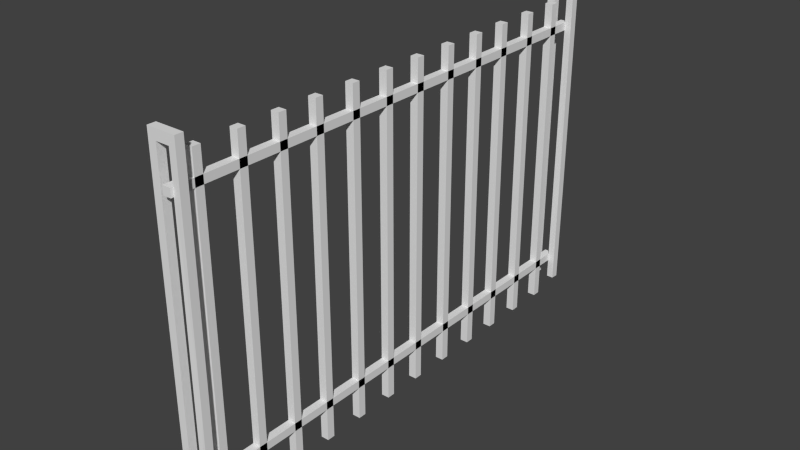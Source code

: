 # Source: gate.blend  (saved by Blender 2.91.10; exported with 4.5.12 LTS)
import bpy
from mathutils import Matrix  # noqa: F401  (used for matrix-valued properties, if any)

bpy.ops.wm.read_factory_settings(use_empty=True)
scene = bpy.context.scene
scene.name = 'Scene'

# ---- collections
col_collection_1 = bpy.data.collections.new('Collection 1'); scene.collection.children.link(col_collection_1)

# ---- world
world_world = bpy.data.worlds.new('World'); scene.world = world_world
world_world.color = (0.05088, 0.05088, 0.05088)
world_world.use_sun_shadow = False
world_world.sun_shadow_jitter_overblur = 0.0
world_world.cycles.sampling_method = 'MANUAL'
world_world.cycles.sample_map_resolution = 256

# ---- meshes
me_cube_014 = bpy.data.meshes.new('Cube.014')
me_cube_014.from_pydata([(-1.0, -74.1, 33.34), (-1.0, 6.815, 33.34), (-1.0, -74.1, 31.34), (-1.0, 6.815, 31.34), (1.0, -74.1, 33.34), (1.0, 6.815, 33.34), (1.0, -74.1, 31.34), (1.0, 6.815, 31.34), (-1.0, -74.1, 43.84), (-1.0, 6.815, 43.84), (-1.0, -74.1, 41.84), (-1.0, 6.815, 41.84), (1.0, -74.1, 43.84), (1.0, 6.815, 43.84), (1.0, -74.1, 41.84), (1.0, 6.815, 41.84), (-1.0, -74.1, 23.1), (-1.0, 6.815, 23.1), (-1.0, -74.1, 21.1), (-1.0, 6.815, 21.1), (1.0, -74.1, 23.1), (1.0, 6.815, 23.1), (1.0, -74.1, 21.1), (1.0, 6.815, 21.1), (-1.0, -74.1, 63.93), (-1.0, 6.815, 63.93), (-1.0, -74.1, 61.93), (-1.0, 6.815, 61.93), (1.0, -74.1, 63.93), (1.0, 6.815, 63.93), (1.0, -74.1, 61.93), (1.0, 6.815, 61.93), (-1.0, -74.1, 74.43), (-1.0, 6.815, 74.43), (-1.0, -74.1, 72.43), (-1.0, 6.815, 72.43), (1.0, -74.1, 74.43), (1.0, 6.815, 74.43), (1.0, -74.1, 72.43), (1.0, 6.815, 72.43), (-1.0, -74.1, 53.69), (-1.0, 6.815, 53.69), (-1.0, -74.1, 51.69), (-1.0, 6.815, 51.69), (1.0, -74.1, 53.69), (1.0, 6.815, 53.69), (1.0, -74.1, 51.69), (1.0, 6.815, 51.69), (-1.0, -74.1, -28.1), (-1.0, 6.815, -28.1), (-1.0, -74.1, -30.1), (-1.0, 6.815, -30.1), (1.0, -74.1, -28.1), (1.0, 6.815, -28.1), (1.0, -74.1, -30.1), (1.0, 6.815, -30.1), (-1.0, -74.1, -17.6), (-1.0, 6.815, -17.6), (-1.0, -74.1, -19.6), (-1.0, 6.815, -19.6), (1.0, -74.1, -17.6), (1.0, 6.815, -17.6), (1.0, -74.1, -19.6), (1.0, 6.815, -19.6), (-1.0, -74.1, -38.34), (-1.0, 6.815, -38.34), (-1.0, -74.1, -40.34), (-1.0, 6.815, -40.34), (1.0, -74.1, -38.34), (1.0, 6.815, -38.34), (1.0, -74.1, -40.34), (1.0, 6.815, -40.34), (-1.0, -74.1, 2.491), (-1.0, 6.815, 2.491), (-1.0, -74.1, 0.4911), (-1.0, 6.815, 0.4911), (1.0, -74.1, 2.491), (1.0, 6.815, 2.491), (1.0, -74.1, 0.4911), (1.0, 6.815, 0.4911), (-1.0, -74.1, 12.99), (-1.0, 6.815, 12.99), (-1.0, -74.1, 10.99), (-1.0, 6.815, 10.99), (1.0, -74.1, 12.99), (1.0, 6.815, 12.99), (1.0, -74.1, 10.99), (1.0, 6.815, 10.99), (-1.0, -74.1, -7.747), (-1.0, 6.815, -7.747), (-1.0, -74.1, -9.747), (-1.0, 6.815, -9.747), (1.0, -74.1, -7.747), (1.0, 6.815, -7.747), (1.0, -74.1, -9.747), (1.0, 6.815, -9.747), (-1.0, -65.81, -45.92), (-1.0, -65.81, 79.91), (-1.0, -63.81, -45.92), (-1.0, -63.81, 79.91), (1.0, -65.81, -45.92), (1.0, -65.81, 79.91), (1.0, -63.81, -45.92), (1.0, -63.81, 79.91), (-1.0, -1.0, -45.92), (-1.0, -1.0, 79.91), (-1.0, 1.0, -45.92), (-1.0, 1.0, 79.91), (1.0, -1.0, -45.92), (1.0, -1.0, 79.91), (1.0, 1.0, -45.92), (1.0, 1.0, 79.91)], [], [(1, 3, 2, 0), (3, 7, 6, 2), (7, 5, 4, 6), (5, 1, 0, 4), (0, 2, 6, 4), (5, 7, 3, 1), (9, 11, 10, 8), (11, 15, 14, 10), (15, 13, 12, 14), (13, 9, 8, 12), (8, 10, 14, 12), (13, 15, 11, 9), (17, 19, 18, 16), (19, 23, 22, 18), (23, 21, 20, 22), (21, 17, 16, 20), (16, 18, 22, 20), (21, 23, 19, 17), (25, 27, 26, 24), (27, 31, 30, 26), (31, 29, 28, 30), (29, 25, 24, 28), (24, 26, 30, 28), (29, 31, 27, 25), (33, 35, 34, 32), (35, 39, 38, 34), (39, 37, 36, 38), (37, 33, 32, 36), (32, 34, 38, 36), (37, 39, 35, 33), (41, 43, 42, 40), (43, 47, 46, 42), (47, 45, 44, 46), (45, 41, 40, 44), (40, 42, 46, 44), (45, 47, 43, 41), (49, 51, 50, 48), (51, 55, 54, 50), (55, 53, 52, 54), (53, 49, 48, 52), (48, 50, 54, 52), (53, 55, 51, 49), (57, 59, 58, 56), (59, 63, 62, 58), (63, 61, 60, 62), (61, 57, 56, 60), (56, 58, 62, 60), (61, 63, 59, 57), (65, 67, 66, 64), (67, 71, 70, 66), (71, 69, 68, 70), (69, 65, 64, 68), (64, 66, 70, 68), (69, 71, 67, 65), (73, 75, 74, 72), (75, 79, 78, 74), (79, 77, 76, 78), (77, 73, 72, 76), (72, 74, 78, 76), (77, 79, 75, 73), (81, 83, 82, 80), (83, 87, 86, 82), (87, 85, 84, 86), (85, 81, 80, 84), (80, 82, 86, 84), (85, 87, 83, 81), (89, 91, 90, 88), (91, 95, 94, 90), (95, 93, 92, 94), (93, 89, 88, 92), (88, 90, 94, 92), (93, 95, 91, 89), (97, 99, 98, 96), (99, 103, 102, 98), (103, 101, 100, 102), (101, 97, 96, 100), (96, 98, 102, 100), (101, 103, 99, 97), (105, 107, 106, 104), (107, 111, 110, 106), (111, 109, 108, 110), (109, 105, 104, 108), (104, 106, 110, 108), (109, 111, 107, 105)])
_uv = me_cube_014.uv_layers.new(name='UVMap')
_uv.uv.foreach_set('vector', [0.3393, 0.0, 0.3571, 0.0, 0.3571, 0.643, 0.3393, 0.643, 0.6964, 0.0, 0.7143, 0.0, 0.7143, 0.643, 0.6964, 0.643, 0.1786, 0.643, 0.1607, 0.643, 0.1607, 0.0, 0.1786, 0.0, 0.6786, 0.643, 0.6607, 0.643, 0.6607, 0.0, 0.6786, 0.0, 0.3929, 0.643, 0.3929, 0.6589, 0.375, 0.6589, 0.375, 0.643, 0.5179, 0.643, 0.5179, 0.6589, 0.5, 0.6589, 0.5, 0.643, 0.4464, 0.0, 0.4643, 0.0, 0.4643, 0.643, 0.4464, 0.643, 0.7321, 0.0, 0.75, 0.0, 0.75, 0.643, 0.7321, 0.643, 0.1607, 0.643, 0.1429, 0.643, 0.1429, 0.0, 0.1607, 6.063e-08, 0.6429, 0.643, 0.625, 0.643, 0.625, 0.0, 0.6429, 0.0, 0.625, 0.643, 0.625, 0.6589, 0.6071, 0.6589, 0.6071, 0.643, 0.4643, 0.643, 0.4643, 0.6589, 0.4464, 0.6589, 0.4464, 0.643, 0.375, 0.0, 0.3929, 0.0, 0.3929, 0.643, 0.375, 0.643, 0.75, 0.0, 0.7679, 0.0, 0.7679, 0.643, 0.75, 0.643, 0.2857, 0.643, 0.2679, 0.643, 0.2679, 0.0, 0.2857, 0.0, 0.8571, 0.643, 0.8393, 0.643, 0.8393, 0.0, 0.8571, 0.0, 0.1964, 0.643, 0.1964, 0.6589, 0.1786, 0.6589, 0.1786, 0.643, 0.5357, 0.643, 0.5357, 0.6589, 0.5179, 0.6589, 0.5179, 0.643, 0.9643, 0.0, 0.9821, 0.0, 0.9821, 0.643, 0.9643, 0.643, 0.8036, 0.0, 0.8214, 0.0, 0.8214, 0.643, 0.8036, 0.643, 0.9464, 3.79e-09, 0.9643, 0.0, 0.9643, 0.643, 0.9464, 0.643, 0.6071, 0.643, 0.5893, 0.643, 0.5893, 0.0, 0.6071, 0.0, 0.375, 0.643, 0.375, 0.6589, 0.3571, 0.6589, 0.3571, 0.643, 0.5, 0.643, 0.5, 0.6589, 0.4821, 0.6589, 0.4821, 0.643, 0.9821, 0.0, 1.0, 3.79e-09, 1.0, 0.643, 0.9821, 0.643, 0.8214, 0.0, 0.8393, 0.0, 0.8393, 0.643, 0.8214, 0.643, 0.3214, 0.643, 0.3036, 0.643, 0.3036, 0.0, 0.3214, 0.0, 0.6607, 0.643, 0.6429, 0.643, 0.6429, 0.0, 0.6607, 0.0, 0.1607, 0.643, 0.1607, 0.6589, 0.1429, 0.6589, 0.1429, 0.643, 0.6429, 0.643, 0.6429, 0.6589, 0.625, 0.6589, 0.625, 0.643, 0.2857, 3.79e-09, 0.3036, 0.0, 0.3036, 0.643, 0.2857, 0.643, 0.8571, 0.0, 0.875, 0.0, 0.875, 0.643, 0.8571, 0.643, 0.4821, 3.79e-09, 0.5, 0.0, 0.5, 0.643, 0.4821, 0.643, 0.625, 0.643, 0.6071, 0.643, 0.6071, 0.0, 0.625, 0.0, 0.3393, 0.643, 0.3393, 0.6589, 0.3214, 0.6589, 0.3214, 0.643, 0.4821, 0.643, 0.4821, 0.6589, 0.4643, 0.6589, 0.4643, 0.643, 0.3571, 0.0, 0.375, 3.79e-09, 0.375, 0.643, 0.3571, 0.643, 0.6786, 0.0, 0.6964, 0.0, 0.6964, 0.643, 0.6786, 0.643, 0.25, 0.643, 0.2321, 0.643, 0.2321, 6.063e-08, 0.25, 0.0, 0.5714, 7.579e-09, 0.5893, 0.0, 0.5893, 0.643, 0.5714, 0.643, 0.2679, 0.643, 0.2679, 0.6589, 0.25, 0.6589, 0.25, 0.643, 0.4464, 0.643, 0.4464, 0.6589, 0.4286, 0.6589, 0.4286, 0.643, 0.4643, 0.0, 0.4821, 0.0, 0.4821, 0.643, 0.4643, 0.643, 0.7679, 0.0, 0.7857, 0.0, 0.7857, 0.643, 0.7679, 0.643, 0.2679, 0.643, 0.25, 0.643, 0.25, 0.0, 0.2679, 0.0, 0.7321, 0.643, 0.7143, 0.643, 0.7143, 0.0, 0.7321, 0.0, 0.3571, 0.643, 0.3571, 0.6589, 0.3393, 0.6589, 0.3393, 0.643, 0.4286, 0.643, 0.4286, 0.6589, 0.4107, 0.6589, 0.4107, 0.643, 0.9286, 0.0, 0.9464, 3.79e-09, 0.9464, 0.643, 0.9286, 0.643, 0.7857, 0.0, 0.8036, 0.0, 0.8036, 0.643, 0.7857, 0.643, 0.3214, 0.0, 0.3393, 7.579e-09, 0.3393, 0.643, 0.3214, 0.643, 0.5536, 7.579e-09, 0.5714, 0.0, 0.5714, 0.643, 0.5536, 0.643, 0.3214, 0.643, 0.3214, 0.6589, 0.3036, 0.6589, 0.3036, 0.643, 0.2321, 0.643, 0.2321, 0.6589, 0.2143, 0.6589, 0.2143, 0.643, 0.4107, 0.0, 0.4286, 3.79e-09, 0.4286, 0.643, 0.4107, 0.643, 0.5536, 0.643, 0.5357, 0.643, 0.5357, 0.0, 0.5536, 0.0, 0.2143, 0.643, 0.1964, 0.643, 0.1964, 0.0, 0.2143, 0.0, 0.9107, 0.643, 0.8929, 0.643, 0.8929, 0.0, 0.9107, 0.0, 0.2143, 0.643, 0.2143, 0.6589, 0.1964, 0.6589, 0.1964, 0.643, 0.3929, 0.643, 0.4107, 0.643, 0.4107, 0.6589, 0.3929, 0.6589, 0.4286, 0.0, 0.4464, 3.79e-09, 0.4464, 0.643, 0.4286, 0.643, 0.5357, 0.643, 0.5179, 0.643, 0.5179, 0.0, 0.5357, 0.0, 0.2321, 0.643, 0.2143, 0.643, 0.2143, 0.0, 0.2321, 0.0, 0.8929, 0.643, 0.875, 0.643, 0.875, 0.0, 0.8929, 0.0, 0.5893, 0.643, 0.5893, 0.6589, 0.5714, 0.6589, 0.5714, 0.643, 0.5536, 0.643, 0.5536, 0.6589, 0.5357, 0.6589, 0.5357, 0.643, 0.3929, 0.0, 0.4107, 3.79e-09, 0.4107, 0.643, 0.3929, 0.643, 0.5179, 0.643, 0.5, 0.643, 0.5, 0.0, 0.5179, 0.0, 0.1964, 0.643, 0.1786, 0.643, 0.1786, 0.0, 0.1964, 0.0, 0.9286, 0.643, 0.9107, 0.643, 0.9107, 0.0, 0.9286, 0.0, 0.6071, 0.643, 0.6071, 0.6589, 0.5893, 0.6589, 0.5893, 0.643, 0.2857, 0.6589, 0.2679, 0.6589, 0.2679, 0.643, 0.2857, 0.643, 0.125, 0.0, 0.1429, 0.0, 0.1429, 1.0, 0.125, 1.0, 0.1071, 0.0, 0.125, 0.0, 0.125, 1.0, 0.1071, 1.0, 0.03571, 0.0, 0.05357, 0.0, 0.05357, 1.0, 0.03571, 1.0, 0.07143, 0.0, 0.08929, 0.0, 0.08929, 1.0, 0.07143, 1.0, 0.2321, 0.6589, 0.2321, 0.643, 0.25, 0.643, 0.25, 0.6589, 0.1786, 0.643, 0.1786, 0.6589, 0.1607, 0.6589, 0.1607, 0.643, 0.01786, 1.0, 1.144e-07, 1.0, 0.0, 0.0, 0.01786, 0.0, 0.05357, 0.0, 0.07143, 0.0, 0.07143, 1.0, 0.05357, 1.0, 0.1071, 1.0, 0.08929, 1.0, 0.08929, 0.0, 0.1071, 0.0, 0.01786, 0.0, 0.03571, 0.0, 0.03571, 1.0, 0.01786, 1.0, 0.5714, 0.643, 0.5714, 0.6589, 0.5536, 0.6589, 0.5536, 0.643, 0.2857, 0.643, 0.3036, 0.643, 0.3036, 0.6589, 0.2857, 0.6589])
me_cube_014.use_remesh_preserve_volume = False
me_cube_014.use_remesh_preserve_attributes = False
me_cube_014.use_mirror_vertex_groups = False
me_cube_014.update()
me_cube_016 = bpy.data.meshes.new('Cube.016')
me_cube_016.from_pydata([(-1.0, -1.0, -53.76), (-1.0, -1.0, 28.12), (-1.0, 1.0, -53.76), (-1.0, 1.0, 28.12), (1.0, -1.0, -53.76), (1.0, -1.0, 28.12), (1.0, 1.0, -53.76), (1.0, 1.0, 28.12), (1.0, 1.0, -51.35), (1.0, -1.0, -51.22), (6.141, 1.0, 1.407), (6.141, 1.0, -53.76), (6.141, -1.0, 1.54), (6.141, -1.0, -53.76), (4.409, 1.0, -51.35), (4.327, -1.0, -51.22), (6.141, -0.8507, 27.97), (6.141, 1.149, 27.84), (4.409, 1.149, 27.84), (4.327, -0.8507, 27.97)], [], [(1, 3, 2, 0), (3, 7, 8, 6, 2), (9, 4, 13, 12, 15), (5, 1, 0, 4, 9), (0, 2, 6, 4), (5, 7, 3, 1), (7, 5, 9, 8), (10, 12, 13, 11), (4, 6, 11, 13), (6, 8, 14, 10, 11), (8, 9, 15, 14), (15, 12, 16, 19), (18, 19, 16, 17), (10, 14, 18, 17), (12, 10, 17, 16), (14, 15, 19, 18)])
_uv = me_cube_016.uv_layers.new(name='UVMap')
_uv.uv.foreach_set('vector', [0.0, 0.0, 1.0, 0.0, 1.0, 1.0, 0.0, 1.0, 0.5, 1.0, 0.9755, 0.6545, 0.7939, 0.09549, 0.2061, 0.09549, 0.02447, 0.6545, 0.5, 1.0, 0.9755, 0.6545, 0.7939, 0.09549, 0.2061, 0.09549, 0.02447, 0.6545, 0.5, 1.0, 0.9755, 0.6545, 0.7939, 0.09549, 0.2061, 0.09549, 0.02447, 0.6545, 0.0, 0.0, 1.0, 0.0, 1.0, 1.0, 0.0, 1.0, 0.0, 0.0, 1.0, 0.0, 1.0, 1.0, 0.0, 1.0, 0.0, 0.0, 1.0, 0.0, 1.0, 1.0, 0.0, 1.0, 0.0, 0.0, 1.0, 0.0, 1.0, 1.0, 0.0, 1.0, 0.0, 0.0, 1.0, 0.0, 1.0, 1.0, 0.0, 1.0, 0.5, 1.0, 0.9755, 0.6545, 0.7939, 0.09549, 0.2061, 0.09549, 0.02447, 0.6545, 0.0, 0.0, 1.0, 0.0, 1.0, 1.0, 0.0, 1.0, 0.0, 0.0, 1.0, 0.0, 1.0, 1.0, 0.0, 1.0, 0.0, 0.0, 1.0, 0.0, 1.0, 1.0, 0.0, 1.0, 0.0, 0.0, 1.0, 0.0, 1.0, 1.0, 0.0, 1.0, 0.0, 0.0, 1.0, 0.0, 1.0, 1.0, 0.0, 1.0, 0.0, 0.0, 1.0, 0.0, 1.0, 1.0, 0.0, 1.0])
me_cube_016.use_remesh_preserve_volume = False
me_cube_016.use_remesh_preserve_attributes = False
me_cube_016.use_mirror_vertex_groups = False
me_cube_016.update()
me_cube_018 = bpy.data.meshes.new('Cube.018')
me_cube_018.from_pydata([(-1.0, -1.0, -53.76), (-1.0, -1.0, 28.12), (-1.0, 1.0, -53.76), (-1.0, 1.0, 28.12), (1.0, -1.0, -53.76), (1.0, -1.0, 28.12), (1.0, 1.0, -53.76), (1.0, 1.0, 28.12), (1.0, 1.0, -51.35), (1.0, -1.0, -51.22), (6.141, 1.0, 1.407), (6.141, 1.0, -53.76), (6.141, -1.0, 1.54), (6.141, -1.0, -53.76), (4.409, 1.0, -51.35), (4.327, -1.0, -51.22), (6.141, -0.8507, 27.97), (6.141, 1.149, 27.84), (4.409, 1.149, 27.84), (4.327, -0.8507, 27.97)], [], [(1, 3, 2, 0), (3, 7, 8, 6, 2), (9, 4, 13, 12, 15), (5, 1, 0, 4, 9), (0, 2, 6, 4), (5, 7, 3, 1), (7, 5, 9, 8), (10, 12, 13, 11), (4, 6, 11, 13), (6, 8, 14, 10, 11), (8, 9, 15, 14), (15, 12, 16, 19), (18, 19, 16, 17), (10, 14, 18, 17), (12, 10, 17, 16), (14, 15, 19, 18)])
_uv = me_cube_018.uv_layers.new(name='UVMap')
_uv.uv.foreach_set('vector', [0.7537, 1.0, 0.6717, 1.0, 0.6717, 4.659e-08, 0.7537, 0.0, 0.5856, 1.0, 0.5036, 1.0, 0.5036, 0.02939, 0.5036, 3.261e-07, 0.5856, 0.0, 0.2108, 0.969, 0.2108, 1.0, 1.955e-07, 1.0, 0.0, 0.3246, 0.07438, 0.969, 0.2108, 0.0, 0.2928, 3.261e-07, 0.2928, 1.0, 0.2108, 1.0, 0.2108, 0.969, 0.9998, 0.08721, 0.9178, 0.08721, 0.9178, 0.06279, 0.9998, 0.06279, 0.9178, 0.1288, 0.9998, 0.1288, 0.9998, 0.1533, 0.9178, 0.1533, 0.7537, 0.0, 0.8357, 0.0, 0.8357, 0.969, 0.7537, 0.9706, 0.6676, 0.6738, 0.5856, 0.6754, 0.5897, 0.0, 0.6717, 4.473e-05, 0.9998, 0.06279, 0.9178, 0.06279, 0.9178, 0.0, 0.9998, 0.0, 0.5036, 3.261e-07, 0.5036, 0.02939, 0.3638, 0.0294, 0.2928, 0.6738, 0.2928, 1.211e-06, 1.0, 0.1288, 0.9178, 0.1288, 0.9178, 0.08821, 1.0, 0.08721, 0.07438, 0.969, 0.0, 0.3246, 8.371e-05, 0.00179, 0.07447, 0.00179, 0.9889, 0.1533, 0.9922, 0.1777, 0.9178, 0.1777, 0.9178, 0.1533, 0.2928, 0.6738, 0.3638, 0.0294, 0.3639, 0.9966, 0.2929, 0.9966, 0.5856, 0.6754, 0.6676, 0.6738, 0.6717, 0.9966, 0.5897, 0.9982, 0.8358, 0.0, 0.9178, 0.001585, 0.9178, 0.9688, 0.8357, 0.9672])
me_cube_018.use_remesh_preserve_volume = False
me_cube_018.use_remesh_preserve_attributes = False
me_cube_018.use_mirror_vertex_groups = False
me_cube_018.update()

# ---- objects
ob_cube_013 = bpy.data.objects.new('Cube.013', me_cube_014)
ob_cube_014 = bpy.data.objects.new('Cube.014', me_cube_016)
ob_cube_015 = bpy.data.objects.new('Cube.015', me_cube_018)

# ---- transforms, parenting, visibility, modifiers, constraints
ob_cube_013.location = (1.0, 3.581, 8.324)
ob_cube_013.rotation_euler = (1.571, -0.0, 0.0)
ob_cube_013.scale = (0.1009, 0.1009, 0.1009)
ob_cube_013.lineart.crease_threshold = 0.0
ob_cube_014.location = (0.6534, -4.312, 4.0)
ob_cube_014.rotation_euler = (6.283, -3.142, -3.142)
ob_cube_014.scale = (0.1009, 0.1009, 0.1009)
ob_cube_014.lineart.crease_threshold = 0.0
ob_cube_015.location = (0.6534, 8.187, 4.0)
ob_cube_015.rotation_euler = (6.283, -3.142, -3.142)
ob_cube_015.scale = (0.1009, 0.1009, 0.1009)
ob_cube_015.lineart.crease_threshold = 0.0

# ---- collection membership
col_collection_1.objects.link(ob_cube_013)
col_collection_1.objects.link(ob_cube_014)
col_collection_1.objects.link(ob_cube_015)

# ---- scene / render settings (as saved in the file)
scene.frame_start = 1; scene.frame_end = 250; scene.frame_set(110)
scene.render.engine = 'BLENDER_EEVEE_NEXT'
scene.render.resolution_percentage = 50
scene.render.dither_intensity = 0.0
scene.cycles.use_denoising = False
scene.cycles.samples = 10
scene.cycles.sampling_pattern = 'TABULATED_SOBOL'
scene.cycles.light_sampling_threshold = 0.0
scene.cycles.use_adaptive_sampling = False
scene.cycles.use_light_tree = False
scene.cycles.blur_glossy = 0.0
scene.cycles.pixel_filter_type = 'GAUSSIAN'
scene.cycles.sample_clamp_indirect = 0.0
scene.view_settings.view_transform = 'Standard'
bpy.context.view_layer.update()

# ---- added for rendering (the .blend has no active camera and no usable light): camera, sun
cam_auto = bpy.data.cameras.new('AutoCamera')
cam_auto.lens = 50.0
cam_auto.sensor_width = 36.0
cam_auto.clip_end = 1000.0
ob_auto_camera = bpy.data.objects.new('AutoCamera', cam_auto)
scene.collection.objects.link(ob_auto_camera)
ob_auto_camera.location = (15.1588, -15.1918, 16.5328)
ob_auto_camera.rotation_euler = (1.09748, -7.21219e-08, 0.694738)
scene.camera = ob_auto_camera
light_auto_sun = bpy.data.lights.new('AutoSun', 'SUN')
light_auto_sun.energy = 3.0
light_auto_sun.angle = 0.0523599
ob_auto_sun = bpy.data.objects.new('AutoSun', light_auto_sun)
scene.collection.objects.link(ob_auto_sun)
ob_auto_sun.rotation_euler = (0.872665, 0.174533, 0.523599)
bpy.context.view_layer.update()
